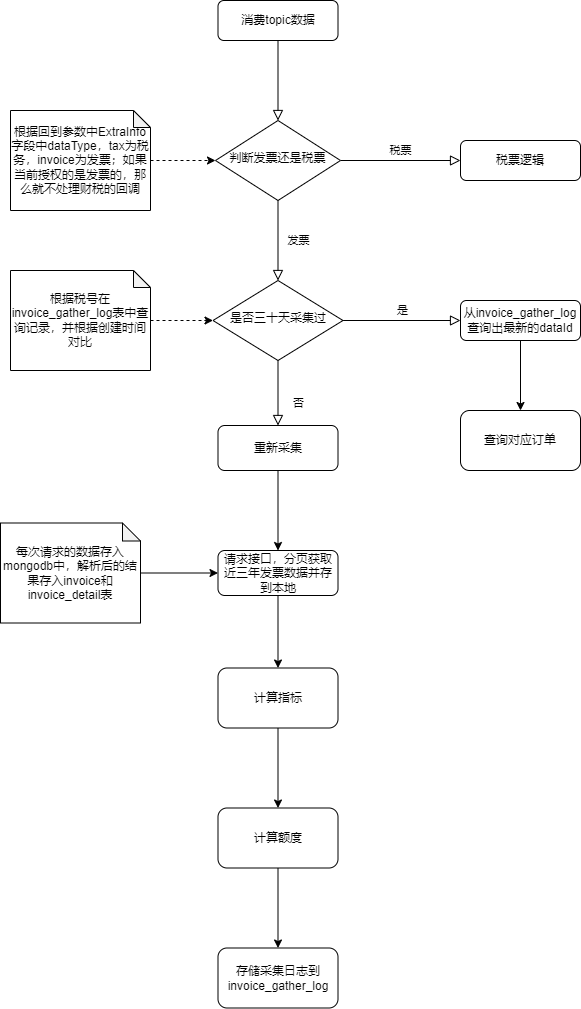

The diagram above was exported from draw.io. Its source (the exported page's mxGraphModel, read from the mxfile embedded in the PNG):
<mxGraphModel dx="1434" dy="780" grid="1" gridSize="10" guides="1" tooltips="1" connect="1" arrows="1" fold="1" page="1" pageScale="1" pageWidth="827" pageHeight="1169" math="0" shadow="0">
  <root>
    <mxCell id="WIyWlLk6GJQsqaUBKTNV-0" />
    <mxCell id="WIyWlLk6GJQsqaUBKTNV-1" parent="WIyWlLk6GJQsqaUBKTNV-0" />
    <mxCell id="WIyWlLk6GJQsqaUBKTNV-2" value="" style="rounded=0;html=1;jettySize=auto;orthogonalLoop=1;fontSize=11;endArrow=block;endFill=0;endSize=8;strokeWidth=1;shadow=0;labelBackgroundColor=none;edgeStyle=orthogonalEdgeStyle;" parent="WIyWlLk6GJQsqaUBKTNV-1" source="WIyWlLk6GJQsqaUBKTNV-3" target="WIyWlLk6GJQsqaUBKTNV-6" edge="1">
      <mxGeometry relative="1" as="geometry" />
    </mxCell>
    <mxCell id="WIyWlLk6GJQsqaUBKTNV-3" value="消费topic数据" style="rounded=1;whiteSpace=wrap;html=1;fontSize=12;glass=0;strokeWidth=1;shadow=0;" parent="WIyWlLk6GJQsqaUBKTNV-1" vertex="1">
      <mxGeometry x="247.5" y="120" width="120" height="40" as="geometry" />
    </mxCell>
    <mxCell id="WIyWlLk6GJQsqaUBKTNV-4" value="发票" style="rounded=0;html=1;jettySize=auto;orthogonalLoop=1;fontSize=11;endArrow=block;endFill=0;endSize=8;strokeWidth=1;shadow=0;labelBackgroundColor=none;edgeStyle=orthogonalEdgeStyle;" parent="WIyWlLk6GJQsqaUBKTNV-1" source="WIyWlLk6GJQsqaUBKTNV-6" target="WIyWlLk6GJQsqaUBKTNV-10" edge="1">
      <mxGeometry y="20" relative="1" as="geometry">
        <mxPoint as="offset" />
      </mxGeometry>
    </mxCell>
    <mxCell id="WIyWlLk6GJQsqaUBKTNV-5" value="税票" style="edgeStyle=orthogonalEdgeStyle;rounded=0;html=1;jettySize=auto;orthogonalLoop=1;fontSize=11;endArrow=block;endFill=0;endSize=8;strokeWidth=1;shadow=0;labelBackgroundColor=none;" parent="WIyWlLk6GJQsqaUBKTNV-1" source="WIyWlLk6GJQsqaUBKTNV-6" target="WIyWlLk6GJQsqaUBKTNV-7" edge="1">
      <mxGeometry y="10" relative="1" as="geometry">
        <mxPoint as="offset" />
      </mxGeometry>
    </mxCell>
    <mxCell id="WIyWlLk6GJQsqaUBKTNV-6" value="判断发票还是税票" style="rhombus;whiteSpace=wrap;html=1;shadow=0;fontFamily=Helvetica;fontSize=12;align=center;strokeWidth=1;spacing=6;spacingTop=-4;" parent="WIyWlLk6GJQsqaUBKTNV-1" vertex="1">
      <mxGeometry x="245" y="240" width="125" height="80" as="geometry" />
    </mxCell>
    <mxCell id="WIyWlLk6GJQsqaUBKTNV-7" value="税票逻辑" style="rounded=1;whiteSpace=wrap;html=1;fontSize=12;glass=0;strokeWidth=1;shadow=0;" parent="WIyWlLk6GJQsqaUBKTNV-1" vertex="1">
      <mxGeometry x="490" y="260" width="120" height="40" as="geometry" />
    </mxCell>
    <mxCell id="WIyWlLk6GJQsqaUBKTNV-8" value="否" style="rounded=0;html=1;jettySize=auto;orthogonalLoop=1;fontSize=11;endArrow=block;endFill=0;endSize=8;strokeWidth=1;shadow=0;labelBackgroundColor=none;edgeStyle=orthogonalEdgeStyle;" parent="WIyWlLk6GJQsqaUBKTNV-1" source="WIyWlLk6GJQsqaUBKTNV-10" target="WIyWlLk6GJQsqaUBKTNV-11" edge="1">
      <mxGeometry x="0.3333" y="20" relative="1" as="geometry">
        <mxPoint as="offset" />
      </mxGeometry>
    </mxCell>
    <mxCell id="WIyWlLk6GJQsqaUBKTNV-9" value="是" style="edgeStyle=orthogonalEdgeStyle;rounded=0;html=1;jettySize=auto;orthogonalLoop=1;fontSize=11;endArrow=block;endFill=0;endSize=8;strokeWidth=1;shadow=0;labelBackgroundColor=none;" parent="WIyWlLk6GJQsqaUBKTNV-1" source="WIyWlLk6GJQsqaUBKTNV-10" target="WIyWlLk6GJQsqaUBKTNV-12" edge="1">
      <mxGeometry y="10" relative="1" as="geometry">
        <mxPoint as="offset" />
      </mxGeometry>
    </mxCell>
    <mxCell id="WIyWlLk6GJQsqaUBKTNV-10" value="是否三十天采集过" style="rhombus;whiteSpace=wrap;html=1;shadow=0;fontFamily=Helvetica;fontSize=12;align=center;strokeWidth=1;spacing=6;spacingTop=-4;" parent="WIyWlLk6GJQsqaUBKTNV-1" vertex="1">
      <mxGeometry x="242.5" y="400" width="130" height="80" as="geometry" />
    </mxCell>
    <mxCell id="mX4E5utOMn70OpL-7bDC-17" value="" style="edgeStyle=orthogonalEdgeStyle;rounded=0;orthogonalLoop=1;jettySize=auto;html=1;" edge="1" parent="WIyWlLk6GJQsqaUBKTNV-1" source="WIyWlLk6GJQsqaUBKTNV-11" target="mX4E5utOMn70OpL-7bDC-16">
      <mxGeometry relative="1" as="geometry" />
    </mxCell>
    <mxCell id="WIyWlLk6GJQsqaUBKTNV-11" value="重新采集" style="rounded=1;whiteSpace=wrap;html=1;fontSize=12;glass=0;strokeWidth=1;shadow=0;" parent="WIyWlLk6GJQsqaUBKTNV-1" vertex="1">
      <mxGeometry x="247.5" y="545" width="120" height="45" as="geometry" />
    </mxCell>
    <mxCell id="mX4E5utOMn70OpL-7bDC-15" value="" style="edgeStyle=orthogonalEdgeStyle;rounded=0;orthogonalLoop=1;jettySize=auto;html=1;" edge="1" parent="WIyWlLk6GJQsqaUBKTNV-1" source="WIyWlLk6GJQsqaUBKTNV-12" target="mX4E5utOMn70OpL-7bDC-14">
      <mxGeometry relative="1" as="geometry" />
    </mxCell>
    <mxCell id="WIyWlLk6GJQsqaUBKTNV-12" value="从invoice_gather_log查询出最新的dataId" style="rounded=1;whiteSpace=wrap;html=1;fontSize=12;glass=0;strokeWidth=1;shadow=0;" parent="WIyWlLk6GJQsqaUBKTNV-1" vertex="1">
      <mxGeometry x="490" y="420" width="120" height="40" as="geometry" />
    </mxCell>
    <mxCell id="mX4E5utOMn70OpL-7bDC-8" value="" style="edgeStyle=orthogonalEdgeStyle;rounded=0;orthogonalLoop=1;jettySize=auto;html=1;dashed=1;" edge="1" parent="WIyWlLk6GJQsqaUBKTNV-1" source="mX4E5utOMn70OpL-7bDC-7" target="WIyWlLk6GJQsqaUBKTNV-10">
      <mxGeometry relative="1" as="geometry" />
    </mxCell>
    <mxCell id="mX4E5utOMn70OpL-7bDC-7" value="根据税号在invoice_gather_log表中查询记录，并根据创建时间对比" style="shape=note;whiteSpace=wrap;html=1;backgroundOutline=1;darkOpacity=0.05;size=17;" vertex="1" parent="WIyWlLk6GJQsqaUBKTNV-1">
      <mxGeometry x="40" y="390" width="140" height="100" as="geometry" />
    </mxCell>
    <mxCell id="mX4E5utOMn70OpL-7bDC-18" value="" style="edgeStyle=orthogonalEdgeStyle;rounded=0;orthogonalLoop=1;jettySize=auto;html=1;" edge="1" parent="WIyWlLk6GJQsqaUBKTNV-1" source="mX4E5utOMn70OpL-7bDC-9" target="mX4E5utOMn70OpL-7bDC-16">
      <mxGeometry relative="1" as="geometry" />
    </mxCell>
    <mxCell id="mX4E5utOMn70OpL-7bDC-9" value="每次请求的数据存入mongodb中，解析后的结果存入invoice和invoice_detail表" style="shape=note;whiteSpace=wrap;html=1;backgroundOutline=1;darkOpacity=0.05;size=18;" vertex="1" parent="WIyWlLk6GJQsqaUBKTNV-1">
      <mxGeometry x="30" y="642.5" width="140" height="100" as="geometry" />
    </mxCell>
    <mxCell id="mX4E5utOMn70OpL-7bDC-13" value="" style="edgeStyle=orthogonalEdgeStyle;rounded=0;orthogonalLoop=1;jettySize=auto;html=1;dashed=1;" edge="1" parent="WIyWlLk6GJQsqaUBKTNV-1" source="mX4E5utOMn70OpL-7bDC-10" target="WIyWlLk6GJQsqaUBKTNV-6">
      <mxGeometry relative="1" as="geometry" />
    </mxCell>
    <mxCell id="mX4E5utOMn70OpL-7bDC-10" value="根据回到参数中ExtraInfo字段中dataType，tax为税务，invoice为发票；如果当前授权的是发票的，那么就不处理财税的回调" style="shape=note;whiteSpace=wrap;html=1;backgroundOutline=1;darkOpacity=0.05;size=17;" vertex="1" parent="WIyWlLk6GJQsqaUBKTNV-1">
      <mxGeometry x="40" y="230" width="140" height="100" as="geometry" />
    </mxCell>
    <mxCell id="mX4E5utOMn70OpL-7bDC-14" value="查询对应订单" style="whiteSpace=wrap;html=1;rounded=1;glass=0;strokeWidth=1;shadow=0;" vertex="1" parent="WIyWlLk6GJQsqaUBKTNV-1">
      <mxGeometry x="490" y="530" width="120" height="60" as="geometry" />
    </mxCell>
    <mxCell id="mX4E5utOMn70OpL-7bDC-20" value="" style="edgeStyle=orthogonalEdgeStyle;rounded=0;orthogonalLoop=1;jettySize=auto;html=1;" edge="1" parent="WIyWlLk6GJQsqaUBKTNV-1" source="mX4E5utOMn70OpL-7bDC-16" target="mX4E5utOMn70OpL-7bDC-19">
      <mxGeometry relative="1" as="geometry" />
    </mxCell>
    <mxCell id="mX4E5utOMn70OpL-7bDC-16" value="请求接口，分页获取近三年发票数据并存到本地" style="rounded=1;whiteSpace=wrap;html=1;fontSize=12;glass=0;strokeWidth=1;shadow=0;" vertex="1" parent="WIyWlLk6GJQsqaUBKTNV-1">
      <mxGeometry x="247.5" y="670" width="120" height="45" as="geometry" />
    </mxCell>
    <mxCell id="mX4E5utOMn70OpL-7bDC-22" value="" style="edgeStyle=orthogonalEdgeStyle;rounded=0;orthogonalLoop=1;jettySize=auto;html=1;" edge="1" parent="WIyWlLk6GJQsqaUBKTNV-1" source="mX4E5utOMn70OpL-7bDC-19" target="mX4E5utOMn70OpL-7bDC-21">
      <mxGeometry relative="1" as="geometry" />
    </mxCell>
    <mxCell id="mX4E5utOMn70OpL-7bDC-19" value="计算指标" style="whiteSpace=wrap;html=1;rounded=1;glass=0;strokeWidth=1;shadow=0;" vertex="1" parent="WIyWlLk6GJQsqaUBKTNV-1">
      <mxGeometry x="247.5" y="787.5" width="120" height="60" as="geometry" />
    </mxCell>
    <mxCell id="mX4E5utOMn70OpL-7bDC-24" value="" style="edgeStyle=orthogonalEdgeStyle;rounded=0;orthogonalLoop=1;jettySize=auto;html=1;" edge="1" parent="WIyWlLk6GJQsqaUBKTNV-1" source="mX4E5utOMn70OpL-7bDC-21" target="mX4E5utOMn70OpL-7bDC-23">
      <mxGeometry relative="1" as="geometry" />
    </mxCell>
    <mxCell id="mX4E5utOMn70OpL-7bDC-21" value="计算额度" style="whiteSpace=wrap;html=1;rounded=1;glass=0;strokeWidth=1;shadow=0;" vertex="1" parent="WIyWlLk6GJQsqaUBKTNV-1">
      <mxGeometry x="247.5" y="927.5" width="120" height="60" as="geometry" />
    </mxCell>
    <mxCell id="mX4E5utOMn70OpL-7bDC-23" value="存储采集日志到invoice_gather_log" style="whiteSpace=wrap;html=1;rounded=1;glass=0;strokeWidth=1;shadow=0;" vertex="1" parent="WIyWlLk6GJQsqaUBKTNV-1">
      <mxGeometry x="247.5" y="1067.5" width="120" height="60" as="geometry" />
    </mxCell>
  </root>
</mxGraphModel>